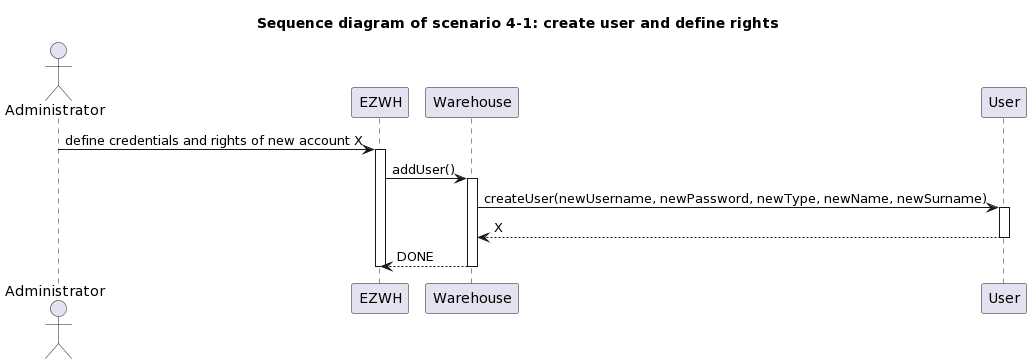

The diagram above was rendered by PlantUML. Its source (embedded in the PNG):
@startuml
title " Sequence diagram of scenario 4-1: create user and define rights"



actor Administrator




Administrator -> EZWH : define credentials and rights of new account X
activate EZWH
EZWH -> Warehouse : addUser()
activate Warehouse
Warehouse -> User : createUser(newUsername, newPassword, newType, newName, newSurname)
activate User
Warehouse <-- User : X
deactivate User
EZWH <-- Warehouse : DONE
deactivate Warehouse
deactivate EZWH
@endum